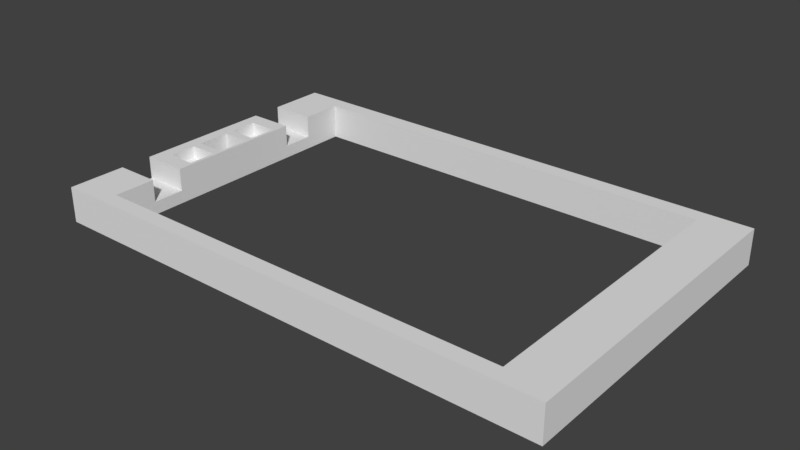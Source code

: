 # Source: flatlight_rev15_9.blend  (saved by Blender 2.79.0; exported with 4.5.12 LTS)
import bpy
from mathutils import Matrix  # noqa: F401  (used for matrix-valued properties, if any)

bpy.ops.wm.read_factory_settings(use_empty=True)
scene = bpy.context.scene
scene.name = 'Scene'

# ---- collections
col_collection_1 = bpy.data.collections.new('Collection 1'); scene.collection.children.link(col_collection_1)

# ---- world
world_world = bpy.data.worlds.new('World'); scene.world = world_world
world_world.color = (0.05088, 0.05088, 0.05088)
world_world.use_sun_shadow = False
world_world.sun_shadow_jitter_overblur = 0.0
world_world.cycles.sampling_method = 'MANUAL'

# ---- meshes
me_cube_001 = bpy.data.meshes.new('Cube.001')
me_cube_001.from_pydata([(-40.0, -25.0, -2.75), (-40.0, -25.0, 2.75), (-40.0, 25.0, -2.75), (-40.0, 25.0, 2.75), (40.0, -25.0, -2.75), (40.0, -25.0, 2.75), (40.0, 25.0, -2.75), (40.0, 25.0, 2.75), (38.0, 25.0, -2.75), (-4.438, 25.0, -2.75), (-19.91, 25.0, -2.75), (-33.0, 25.0, -2.75), (-33.0, 25.0, 2.75), (-19.91, 25.0, 2.75), (-4.438, 25.0, 2.75), (38.0, 25.0, 2.75), (-33.0, -25.0, -2.75), (-19.91, -25.0, -2.75), (-4.438, -25.0, -2.75), (38.0, -25.0, -2.75), (38.0, -25.0, 2.75), (-4.438, -25.0, 2.75), (-19.91, -25.0, 2.75), (-33.0, -25.0, 2.75), (-40.0, 16.0, -2.75), (-40.0, 11.0, -2.75), (-40.0, 8.5, -2.75), (-40.0, 4.0, -2.75), (-40.0, 2.6, -2.75), (-40.0, -2.6, -2.75), (-40.0, -4.0, -2.75), (-40.0, -8.5, -2.75), (-40.0, -11.0, -2.75), (-40.0, -16.0, -2.75), (-40.0, -16.0, 2.75), (-40.0, -11.0, 2.75), (-40.0, -8.5, 2.75), (-40.0, -4.0, 2.75), (-40.0, -2.6, 2.75), (-40.0, 2.6, 2.75), (-40.0, 4.0, 2.75), (-40.0, 8.5, 2.75), (-40.0, 11.0, 2.75), (-40.0, 16.0, 2.75), (40.0, -16.0, -2.75), (40.0, -11.0, -2.75), (40.0, -8.5, -2.75), (40.0, -4.0, -2.75), (40.0, -2.6, -2.75), (40.0, 2.6, -2.75), (40.0, 4.0, -2.75), (40.0, 8.5, -2.75), (40.0, 11.0, -2.75), (40.0, 16.0, -2.75), (40.0, 16.0, 2.75), (40.0, 11.0, 2.75), (40.0, 8.5, 2.75), (40.0, 4.0, 2.75), (40.0, 2.6, 2.75), (40.0, -2.6, 2.75), (40.0, -4.0, 2.75), (40.0, -8.5, 2.75), (40.0, -11.0, 2.75), (40.0, -16.0, 2.75), (38.0, 16.0, 2.75), (38.0, 11.0, 2.75), (38.0, 8.5, 2.75), (38.0, 4.0, 2.75), (38.0, 2.6, 2.75), (38.0, -2.6, 2.75), (38.0, -4.0, 2.75), (38.0, -8.5, 2.75), (38.0, -11.0, 2.75), (38.0, -16.0, 2.75), (-33.0, 16.0, 2.75), (-33.0, 11.0, 2.75), (-33.0, 8.5, 2.75), (-33.0, 4.0, 2.75), (-33.0, 2.6, 2.75), (-33.0, -2.6, 2.75), (-33.0, -4.0, 2.75), (-33.0, -8.5, 2.75), (-33.0, -11.0, 2.75), (-33.0, -16.0, 2.75), (-33.0, 16.0, -2.75), (-33.0, 11.0, -2.75), (-33.0, 8.5, -2.75), (-33.0, 4.0, -2.75), (-33.0, 2.6, -2.75), (-33.0, -2.6, -2.75), (-33.0, -4.0, -2.75), (-33.0, -8.5, -2.75), (-33.0, -11.0, -2.75), (-33.0, -16.0, -2.75), (38.0, 16.0, -2.75), (38.0, 11.0, -2.75), (38.0, 8.5, -2.75), (38.0, 4.0, -2.75), (38.0, 2.6, -2.75), (38.0, -2.6, -2.75), (38.0, -4.0, -2.75), (38.0, -8.5, -2.75), (38.0, -11.0, -2.75), (38.0, -16.0, -2.75), (-40.0, -25.0, -0.75), (-40.0, 25.0, -0.75), (40.0, 25.0, -0.75), (40.0, -25.0, -0.75), (38.0, -25.0, -0.75), (-4.438, -25.0, -0.75), (-19.91, -25.0, -0.75), (-33.0, -25.0, -0.75), (-33.0, 25.0, -0.75), (-19.91, 25.0, -0.75), (-4.438, 25.0, -0.75), (38.0, 25.0, -0.75), (40.0, 16.0, -0.75), (40.0, 11.0, -0.75), (40.0, 8.5, -0.75), (40.0, 4.0, -0.75), (40.0, 2.6, -0.75), (40.0, -2.6, -0.75), (40.0, -4.0, -0.75), (40.0, -8.5, -0.75), (40.0, -11.0, -0.75), (40.0, -16.0, -0.75), (-40.0, -16.0, -0.75), (-40.0, -11.0, -0.75), (-40.0, -8.5, -0.75), (-40.0, -4.0, -0.75), (-40.0, -2.6, -0.75), (-40.0, 2.6, -0.75), (-40.0, 4.0, -0.75), (-40.0, 8.5, -0.75), (-40.0, 11.0, -0.75), (-40.0, 16.0, -0.75), (-33.5, 25.0, -2.75), (-38.5, 25.0, -2.75), (-33.5, -25.0, 2.75), (-38.5, -25.0, 2.75), (-38.5, 25.0, 2.75), (-33.5, 25.0, 2.75), (-38.5, -25.0, -2.75), (-33.5, -25.0, -2.75), (-33.5, 16.0, -2.75), (-38.5, 16.0, -2.75), (-33.5, 11.0, -2.75), (-38.5, 11.0, -2.75), (-33.5, 8.5, -2.75), (-38.5, 8.5, -2.75), (-33.5, 4.0, -2.75), (-38.5, 4.0, -2.75), (-33.5, 2.6, -2.75), (-38.5, 2.6, -2.75), (-33.5, -2.6, -2.75), (-38.5, -2.6, -2.75), (-33.5, -4.0, -2.75), (-38.5, -4.0, -2.75), (-33.5, -8.5, -2.75), (-38.5, -8.5, -2.75), (-33.5, -11.0, -2.75), (-38.5, -11.0, -2.75), (-33.5, -16.0, -2.75), (-38.5, -16.0, -2.75), (-38.5, 16.0, 2.75), (-33.5, 16.0, 2.75), (-38.5, 11.0, 2.75), (-33.5, 11.0, 2.75), (-38.5, 8.5, 2.75), (-33.5, 8.5, 2.75), (-38.5, 4.0, 2.75), (-33.5, 4.0, 2.75), (-38.5, 2.6, 2.75), (-33.5, 2.6, 2.75), (-38.5, -2.6, 2.75), (-33.5, -2.6, 2.75), (-38.5, -4.0, 2.75), (-33.5, -4.0, 2.75), (-38.5, -8.5, 2.75), (-33.5, -8.5, 2.75), (-38.5, -11.0, 2.75), (-33.5, -11.0, 2.75), (-38.5, -16.0, 2.75), (-33.5, -16.0, 2.75), (-38.5, 25.0, -0.75), (-33.5, 25.0, -0.75), (-33.5, -25.0, -0.75), (-38.5, -25.0, -0.75), (-40.0, -22.5, -2.75), (40.0, -22.5, 2.75), (38.0, -22.5, 2.75), (-4.438, -22.5, 2.75), (-19.91, -22.5, 2.75), (-33.0, -22.5, 2.75), (-33.0, -22.5, -2.75), (-19.91, -22.5, -2.75), (-4.438, -22.5, -2.75), (38.0, -22.5, -2.75), (-40.0, -22.5, 2.75), (40.0, -22.5, -2.75), (-40.0, -22.5, -0.75), (40.0, -22.5, -0.75), (-38.5, -22.5, -2.75), (-33.5, -22.5, -2.75), (-33.5, -22.5, 2.75), (-38.5, -22.5, 2.75), (-40.0, 22.5, 2.75), (40.0, 22.5, -2.75), (-40.0, 22.5, -2.75), (40.0, 22.5, 2.75), (38.0, 22.5, 2.75), (-4.438, 22.5, 2.75), (-19.91, 22.5, 2.75), (-33.0, 22.5, 2.75), (-33.0, 22.5, -2.75), (-19.91, 22.5, -2.75), (-4.438, 22.5, -2.75), (38.0, 22.5, -2.75), (40.0, 22.5, -0.75), (-40.0, 22.5, -0.75), (-33.5, 22.5, 2.75), (-38.5, 22.5, 2.75), (-38.5, 22.5, -2.75), (-33.5, 22.5, -2.75), (-38.0, 25.0, -2.75), (-38.0, -25.0, 2.75), (-38.0, 25.0, 2.75), (-38.0, -25.0, -2.75), (-38.0, 16.0, -2.75), (-38.0, 11.0, -2.75), (-38.0, 8.5, -2.75), (-38.0, 4.0, -2.75), (-38.0, 2.6, -2.75), (-38.0, -2.6, -2.75), (-38.0, -4.0, -2.75), (-38.0, -8.5, -2.75), (-38.0, -11.0, -2.75), (-38.0, -16.0, -2.75), (-38.0, 16.0, 2.75), (-38.0, 11.0, 2.75), (-38.0, 8.5, 2.75), (-38.0, 4.0, 2.75), (-38.0, 2.6, 2.75), (-38.0, -2.6, 2.75), (-38.0, -4.0, 2.75), (-38.0, -8.5, 2.75), (-38.0, -11.0, 2.75), (-38.0, -16.0, 2.75), (-38.0, 25.0, -0.75), (-38.0, -25.0, -0.75), (-38.0, -22.5, 2.75), (-38.0, -22.5, -2.75), (-38.0, 22.5, -2.75), (-38.0, 22.5, 2.75), (-33.0, -16.0, -0.75), (-33.0, -11.0, -0.75), (-33.5, -4.0, 0.75), (-33.5, -8.5, 0.75), (-38.0, -4.0, 0.75), (-38.0, -8.5, 0.75), (-33.5, 8.5, 0.75), (-33.5, 4.0, 0.75), (-38.0, 8.5, 0.75), (-38.0, 4.0, 0.75), (-33.0, 11.0, -0.75), (-33.0, 16.0, -0.75), (33.0, 25.0, -2.75), (22.73, 25.0, -2.75), (22.73, 25.0, 2.75), (33.0, 25.0, 2.75), (22.73, -25.0, -2.75), (33.0, -25.0, -2.75), (33.0, -25.0, 2.75), (22.73, -25.0, 2.75), (33.0, 16.0, -2.75), (33.0, 11.0, -2.75), (33.0, 8.5, -2.75), (33.0, 4.0, -2.75), (33.0, 2.6, -2.75), (33.0, -2.6, -2.75), (33.0, -4.0, -2.75), (33.0, -8.5, -2.75), (33.0, -11.0, -2.75), (33.0, -16.0, -2.75), (33.0, 16.0, 2.75), (33.0, 11.0, 2.75), (33.0, 8.5, 2.75), (33.0, 4.0, 2.75), (33.0, 2.6, 2.75), (33.0, -2.6, 2.75), (33.0, -4.0, 2.75), (33.0, -8.5, 2.75), (33.0, -11.0, 2.75), (33.0, -16.0, 2.75), (22.73, 25.0, -0.75), (33.0, 25.0, -0.75), (33.0, -25.0, -0.75), (22.73, -25.0, -0.75), (33.0, -22.5, -2.75), (22.73, -22.5, -2.75), (22.73, -22.5, 2.75), (33.0, -22.5, 2.75), (22.73, 22.5, 2.75), (33.0, 22.5, 2.75), (33.0, 22.5, -2.75), (22.73, 22.5, -2.75)], [(111, 254), (264, 255), (112, 265)], [(219, 206, 3, 105), (115, 15, 7, 106), (201, 189, 5, 107), (187, 139, 1, 104), (197, 199, 4, 19), (205, 198, 1, 139), (189, 190, 20, 5), (300, 191, 21, 273), (191, 192, 22, 21), (192, 193, 23, 22), (203, 194, 16, 143), (194, 195, 17, 16), (195, 196, 18, 17), (298, 197, 19, 271), (107, 5, 20, 108), (297, 273, 21, 109), (109, 21, 22, 110), (110, 22, 23, 111), (185, 141, 12, 112), (112, 12, 13, 113), (113, 13, 14, 114), (295, 269, 15, 115), (304, 217, 94, 274), (274, 94, 95, 275), (275, 95, 96, 276), (276, 96, 97, 277), (277, 97, 98, 278), (278, 98, 99, 279), (279, 99, 100, 280), (280, 100, 101, 281), (281, 101, 102, 282), (282, 102, 103, 283), (223, 214, 84, 144), (144, 84, 85, 146), (146, 85, 86, 148), (148, 86, 87, 150), (150, 87, 88, 152), (152, 88, 89, 154), (154, 89, 90, 156), (156, 90, 91, 158), (158, 91, 92, 160), (160, 92, 93, 162), (209, 210, 64, 54), (54, 64, 65, 55), (55, 65, 66, 56), (56, 66, 67, 57), (57, 67, 68, 58), (58, 68, 69, 59), (59, 69, 70, 60), (60, 70, 71, 61), (61, 71, 72, 62), (62, 72, 73, 63), (221, 206, 43, 164), (166, 42, 41, 168), (168, 41, 40, 170), (170, 40, 39, 172), (172, 39, 38, 174), (174, 38, 37, 176), (176, 37, 36, 178), (178, 36, 35, 180), (83, 254, 126, 34), (217, 207, 53, 94), (94, 53, 52, 95), (95, 52, 51, 96), (96, 51, 50, 97), (97, 50, 49, 98), (98, 49, 48, 99), (99, 48, 47, 100), (100, 47, 46, 101), (101, 46, 45, 102), (102, 45, 44, 103), (218, 209, 54, 116), (116, 54, 55, 117), (117, 55, 56, 118), (118, 56, 57, 119), (119, 57, 58, 120), (120, 58, 59, 121), (121, 59, 60, 122), (122, 60, 61, 123), (123, 61, 62, 124), (124, 62, 63, 125), (200, 198, 34, 126), (127, 35, 36, 128), (128, 36, 37, 129), (129, 37, 38, 130), (130, 38, 39, 131), (131, 39, 40, 132), (132, 40, 41, 133), (133, 41, 42, 134), (25, 134, 135, 24), (26, 133, 134, 25), (27, 132, 133, 26), (28, 131, 132, 27), (29, 130, 131, 28), (30, 129, 130, 29), (31, 128, 129, 30), (32, 127, 128, 31), (33, 126, 127, 32), (188, 200, 126, 33), (45, 124, 125, 44), (46, 123, 124, 45), (47, 122, 123, 46), (48, 121, 122, 47), (49, 120, 121, 48), (50, 119, 120, 49), (51, 118, 119, 50), (52, 117, 118, 51), (53, 116, 117, 52), (207, 218, 116, 53), (266, 295, 115, 8), (10, 113, 114, 9), (11, 112, 113, 10), (136, 185, 112, 11), (17, 110, 111, 16), (18, 109, 110, 17), (270, 297, 109, 18), (4, 107, 108, 19), (142, 187, 104, 0), (199, 201, 107, 4), (8, 115, 106, 6), (208, 219, 105, 2), (16, 111, 186, 143), (227, 249, 187, 142), (2, 105, 184, 137), (224, 248, 185, 136), (85, 264, 75, 82, 255, 92), (127, 255, 82, 35), (81, 179, 181, 82), (245, 178, 180, 246), (80, 177, 179, 81), (244, 176, 178, 245), (79, 175, 177, 80), (243, 174, 176, 244), (78, 173, 175, 79), (242, 172, 174, 243), (77, 171, 173, 78), (241, 170, 172, 242), (76, 169, 171, 77), (240, 168, 170, 241), (75, 167, 169, 76), (239, 166, 168, 240), (213, 220, 165, 74), (253, 221, 164, 238), (32, 161, 163, 33), (236, 160, 162, 237), (31, 159, 161, 32), (235, 158, 160, 236), (30, 157, 159, 31), (234, 156, 158, 235), (29, 155, 157, 30), (233, 154, 156, 234), (28, 153, 155, 29), (27, 151, 153, 28), (231, 150, 152, 232), (26, 149, 151, 27), (230, 148, 150, 231), (25, 147, 149, 26), (229, 146, 148, 230), (24, 145, 147, 25), (228, 144, 146, 229), (208, 222, 145, 24), (252, 223, 144, 228), (105, 3, 140, 184), (248, 226, 141, 185), (188, 202, 142, 0), (251, 203, 143, 227), (193, 204, 138, 23), (250, 205, 139, 225), (111, 23, 138, 186), (249, 225, 139, 187), (247, 182, 205, 250), (83, 183, 204, 193), (237, 162, 203, 251), (33, 163, 202, 188), (44, 125, 201, 199), (0, 104, 200, 188), (104, 1, 198, 200), (283, 103, 197, 298), (162, 93, 194, 203), (63, 73, 190, 189), (182, 34, 198, 205), (103, 44, 199, 197), (125, 63, 189, 201), (224, 136, 223, 252), (2, 137, 222, 208), (226, 140, 221, 253), (12, 141, 220, 213), (24, 135, 219, 208), (6, 106, 218, 207), (106, 7, 209, 218), (8, 6, 207, 217), (140, 3, 206, 221), (7, 15, 210, 209), (268, 14, 211, 302), (14, 13, 212, 211), (13, 12, 213, 212), (136, 11, 214, 223), (11, 10, 215, 214), (10, 9, 216, 215), (266, 8, 217, 304), (135, 43, 206, 219), (141, 226, 253, 220), (137, 224, 252, 222), (163, 237, 251, 202), (183, 247, 250, 204), (186, 138, 225, 249), (204, 250, 225, 138), (202, 251, 227, 142), (184, 140, 226, 248), (222, 252, 228, 145), (145, 228, 229, 147), (147, 229, 230, 149), (149, 230, 231, 151), (151, 231, 232, 153), (153, 232, 233, 155), (155, 233, 234, 157), (157, 234, 235, 159), (159, 235, 236, 161), (161, 236, 237, 163), (220, 253, 238, 165), (167, 239, 240, 169), (241, 171, 261, 263), (171, 241, 242, 173), (175, 243, 244, 177), (179, 177, 256, 257), (179, 245, 246, 181), (126, 254, 255, 127), (137, 184, 248, 224), (143, 186, 249, 227), (256, 258, 259, 257), (245, 179, 257, 259), (177, 244, 258, 256), (244, 245, 259, 258), (260, 262, 263, 261), (171, 169, 260, 261), (169, 240, 262, 260), (240, 241, 263, 262), (233, 232, 242, 243), (242, 232, 152, 173), (175, 173, 152, 154), (134, 42, 75, 264), (135, 265, 74, 43), (93, 92, 255, 254), (134, 264, 265, 135), (243, 175, 154, 233), (9, 267, 305, 216), (267, 266, 304, 305), (15, 269, 303, 210), (269, 268, 302, 303), (73, 293, 301, 190), (19, 108, 296, 271), (271, 296, 297, 270), (9, 114, 294, 267), (267, 294, 295, 266), (72, 292, 293, 73), (71, 291, 292, 72), (70, 290, 291, 71), (69, 289, 290, 70), (68, 288, 289, 69), (67, 287, 288, 68), (66, 286, 287, 67), (65, 285, 286, 66), (64, 284, 285, 65), (210, 303, 284, 64), (193, 194, 93, 254, 83), (74, 265, 84, 214, 213), (212, 213, 214, 215, 216, 305, 304, 303, 302, 211), (299, 196, 195, 192, 191, 300, 301, 298), (195, 194, 193, 192), (85, 84, 265, 264), (114, 14, 268, 294), (294, 268, 269, 295), (108, 20, 272, 296), (296, 272, 273, 297), (196, 299, 270, 18), (299, 298, 271, 270), (190, 301, 272, 20), (301, 300, 273, 272)])
me_cube_001.use_remesh_preserve_volume = False
me_cube_001.use_remesh_preserve_attributes = False
me_cube_001.use_mirror_vertex_groups = False
me_cube_001.update()

# ---- objects
ob_cube = bpy.data.objects.new('Cube', me_cube_001)

# ---- transforms, parenting, visibility, modifiers, constraints
ob_cube.location = (40.0, 25.0, 2.75)
ob_cube.lineart.crease_threshold = 0.0

# ---- collection membership
col_collection_1.objects.link(ob_cube)

# ---- scene / render settings (as saved in the file)
scene.frame_start = 1; scene.frame_end = 250; scene.frame_set(0)
scene.render.engine = 'BLENDER_EEVEE_NEXT'
scene.render.resolution_percentage = 50
scene.render.dither_intensity = 0.0
scene.cycles.use_denoising = False
scene.cycles.samples = 128
scene.cycles.sampling_pattern = 'TABULATED_SOBOL'
scene.cycles.use_adaptive_sampling = False
scene.cycles.use_light_tree = False
scene.cycles.blur_glossy = 0.0
scene.cycles.sample_clamp_indirect = 0.0
scene.view_settings.view_transform = 'Standard'
scene.unit_settings.scale_length = 0.001
bpy.context.view_layer.update()

# ---- added for rendering (the .blend has no active camera and no usable light): camera, sun
cam_auto = bpy.data.cameras.new('AutoCamera')
cam_auto.lens = 50.0
cam_auto.sensor_width = 36.0
cam_auto.clip_end = 1534.46
ob_auto_camera = bpy.data.objects.new('AutoCamera', cam_auto)
scene.collection.objects.link(ob_auto_camera)
ob_auto_camera.location = (127.434, -79.9205, 72.697)
ob_auto_camera.rotation_euler = (1.09748, -7.21219e-08, 0.694738)
scene.camera = ob_auto_camera
light_auto_sun = bpy.data.lights.new('AutoSun', 'SUN')
light_auto_sun.energy = 3.0
light_auto_sun.angle = 0.0523599
ob_auto_sun = bpy.data.objects.new('AutoSun', light_auto_sun)
scene.collection.objects.link(ob_auto_sun)
ob_auto_sun.rotation_euler = (0.872665, 0.174533, 0.523599)
bpy.context.view_layer.update()

